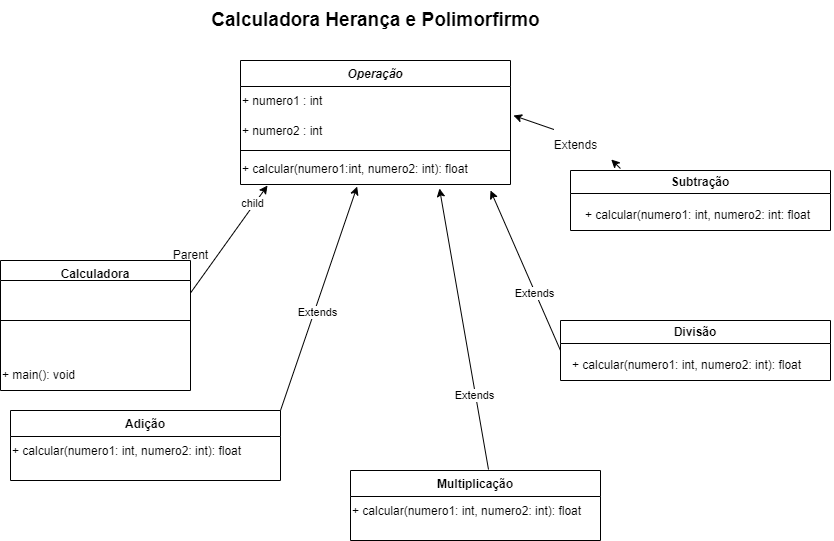

The diagram above was exported from draw.io. Its source (the exported page's mxGraphModel, read from the mxfile embedded in the PNG):
<mxGraphModel dx="880" dy="444" grid="1" gridSize="10" guides="1" tooltips="1" connect="1" arrows="1" fold="1" page="1" pageScale="1" pageWidth="827" pageHeight="1169" math="0" shadow="0">
  <root>
    <mxCell id="WIyWlLk6GJQsqaUBKTNV-0" />
    <mxCell id="WIyWlLk6GJQsqaUBKTNV-1" parent="WIyWlLk6GJQsqaUBKTNV-0" />
    <mxCell id="zkfFHV4jXpPFQw0GAbJ--0" value="Operação" style="swimlane;fontStyle=3;align=center;verticalAlign=top;childLayout=stackLayout;horizontal=1;startSize=26;horizontalStack=0;resizeParent=1;resizeLast=0;collapsible=1;marginBottom=0;rounded=0;shadow=0;strokeWidth=1;" parent="WIyWlLk6GJQsqaUBKTNV-1" vertex="1">
      <mxGeometry x="240" y="80" width="270" height="124" as="geometry">
        <mxRectangle x="230" y="140" width="160" height="26" as="alternateBounds" />
      </mxGeometry>
    </mxCell>
    <mxCell id="f2qAmu0uOPQC664qzjyl-33" value="+ numero1 : int" style="text;html=1;align=left;verticalAlign=middle;resizable=0;points=[];autosize=1;strokeColor=none;fillColor=none;" parent="zkfFHV4jXpPFQw0GAbJ--0" vertex="1">
      <mxGeometry y="26" width="270" height="30" as="geometry" />
    </mxCell>
    <mxCell id="f2qAmu0uOPQC664qzjyl-34" value="+ numero2 : int" style="text;html=1;align=left;verticalAlign=middle;resizable=0;points=[];autosize=1;strokeColor=none;fillColor=none;" parent="zkfFHV4jXpPFQw0GAbJ--0" vertex="1">
      <mxGeometry y="56" width="270" height="30" as="geometry" />
    </mxCell>
    <mxCell id="f2qAmu0uOPQC664qzjyl-35" value="" style="line;strokeWidth=1;fillColor=none;align=left;verticalAlign=middle;spacingTop=-1;spacingLeft=3;spacingRight=3;rotatable=0;labelPosition=right;points=[];portConstraint=eastwest;strokeColor=inherit;" parent="zkfFHV4jXpPFQw0GAbJ--0" vertex="1">
      <mxGeometry y="86" width="270" height="8" as="geometry" />
    </mxCell>
    <mxCell id="f2qAmu0uOPQC664qzjyl-36" value="+ calcular(numero1:int, numero2: int): float" style="text;html=1;align=left;verticalAlign=middle;resizable=0;points=[];autosize=1;strokeColor=none;fillColor=none;" parent="zkfFHV4jXpPFQw0GAbJ--0" vertex="1">
      <mxGeometry y="94" width="270" height="30" as="geometry" />
    </mxCell>
    <mxCell id="zkfFHV4jXpPFQw0GAbJ--6" value="Adição" style="swimlane;fontStyle=1;align=center;verticalAlign=top;childLayout=stackLayout;horizontal=1;startSize=26;horizontalStack=0;resizeParent=1;resizeLast=0;collapsible=1;marginBottom=0;rounded=0;shadow=0;strokeWidth=1;" parent="WIyWlLk6GJQsqaUBKTNV-1" vertex="1">
      <mxGeometry x="10" y="430" width="270" height="70" as="geometry">
        <mxRectangle x="130" y="380" width="160" height="26" as="alternateBounds" />
      </mxGeometry>
    </mxCell>
    <mxCell id="f2qAmu0uOPQC664qzjyl-40" value="+ calcular(numero1: int, numero2: int): float" style="text;html=1;align=left;verticalAlign=middle;resizable=0;points=[];autosize=1;strokeColor=none;fillColor=none;" parent="zkfFHV4jXpPFQw0GAbJ--6" vertex="1">
      <mxGeometry y="26" width="270" height="30" as="geometry" />
    </mxCell>
    <mxCell id="zkfFHV4jXpPFQw0GAbJ--13" value="Multiplicação" style="swimlane;fontStyle=1;align=center;verticalAlign=top;childLayout=stackLayout;horizontal=1;startSize=26;horizontalStack=0;resizeParent=1;resizeLast=0;collapsible=1;marginBottom=0;rounded=0;shadow=0;strokeWidth=1;" parent="WIyWlLk6GJQsqaUBKTNV-1" vertex="1">
      <mxGeometry x="350" y="490" width="250" height="70" as="geometry">
        <mxRectangle x="340" y="380" width="170" height="26" as="alternateBounds" />
      </mxGeometry>
    </mxCell>
    <mxCell id="f2qAmu0uOPQC664qzjyl-41" value="+ calcular(numero1: int, numero2: int): float" style="text;html=1;align=left;verticalAlign=middle;resizable=0;points=[];autosize=1;strokeColor=none;fillColor=none;" parent="zkfFHV4jXpPFQw0GAbJ--13" vertex="1">
      <mxGeometry y="26" width="250" height="30" as="geometry" />
    </mxCell>
    <mxCell id="f2qAmu0uOPQC664qzjyl-15" value="Divisão" style="swimlane;whiteSpace=wrap;html=1;" parent="WIyWlLk6GJQsqaUBKTNV-1" vertex="1">
      <mxGeometry x="560" y="340" width="270" height="60" as="geometry" />
    </mxCell>
    <mxCell id="f2qAmu0uOPQC664qzjyl-42" value="+ calcular(numero1: int, numero2: int): float" style="text;html=1;align=left;verticalAlign=middle;resizable=0;points=[];autosize=1;strokeColor=none;fillColor=none;" parent="f2qAmu0uOPQC664qzjyl-15" vertex="1">
      <mxGeometry x="10" y="30" width="250" height="30" as="geometry" />
    </mxCell>
    <mxCell id="f2qAmu0uOPQC664qzjyl-16" value="Subtração" style="swimlane;whiteSpace=wrap;html=1;" parent="WIyWlLk6GJQsqaUBKTNV-1" vertex="1">
      <mxGeometry x="570" y="190" width="260" height="60" as="geometry" />
    </mxCell>
    <mxCell id="f2qAmu0uOPQC664qzjyl-43" value="+ calcular(numero1: int, numero2: int: float" style="text;html=1;align=left;verticalAlign=middle;resizable=0;points=[];autosize=1;strokeColor=none;fillColor=none;" parent="f2qAmu0uOPQC664qzjyl-16" vertex="1">
      <mxGeometry x="13" y="30" width="250" height="30" as="geometry" />
    </mxCell>
    <mxCell id="f2qAmu0uOPQC664qzjyl-28" value="Calculadora" style="swimlane;fontStyle=1;align=center;verticalAlign=top;childLayout=stackLayout;horizontal=1;startSize=20;horizontalStack=0;resizeParent=1;resizeParentMax=0;resizeLast=0;collapsible=1;marginBottom=0;whiteSpace=wrap;html=1;" parent="WIyWlLk6GJQsqaUBKTNV-1" vertex="1">
      <mxGeometry y="280" width="190" height="130" as="geometry" />
    </mxCell>
    <mxCell id="f2qAmu0uOPQC664qzjyl-38" value="" style="line;strokeWidth=1;fillColor=none;align=left;verticalAlign=middle;spacingTop=-1;spacingLeft=3;spacingRight=3;rotatable=0;labelPosition=right;points=[];portConstraint=eastwest;strokeColor=inherit;" parent="f2qAmu0uOPQC664qzjyl-28" vertex="1">
      <mxGeometry y="20" width="190" height="80" as="geometry" />
    </mxCell>
    <mxCell id="f2qAmu0uOPQC664qzjyl-39" value="+ main(): void" style="text;html=1;align=left;verticalAlign=middle;resizable=0;points=[];autosize=1;strokeColor=none;fillColor=none;" parent="f2qAmu0uOPQC664qzjyl-28" vertex="1">
      <mxGeometry y="100" width="190" height="30" as="geometry" />
    </mxCell>
    <mxCell id="f2qAmu0uOPQC664qzjyl-45" value="" style="endArrow=classic;html=1;rounded=0;exitX=1;exitY=0;exitDx=0;exitDy=0;entryX=0.432;entryY=1.067;entryDx=0;entryDy=0;entryPerimeter=0;" parent="WIyWlLk6GJQsqaUBKTNV-1" source="zkfFHV4jXpPFQw0GAbJ--6" target="f2qAmu0uOPQC664qzjyl-36" edge="1">
      <mxGeometry width="50" height="50" relative="1" as="geometry">
        <mxPoint x="390" y="330" as="sourcePoint" />
        <mxPoint x="440" y="280" as="targetPoint" />
        <Array as="points" />
      </mxGeometry>
    </mxCell>
    <mxCell id="f2qAmu0uOPQC664qzjyl-52" value="Extends" style="edgeLabel;html=1;align=center;verticalAlign=middle;resizable=0;points=[];" parent="f2qAmu0uOPQC664qzjyl-45" connectable="0" vertex="1">
      <mxGeometry x="-0.1155" y="-3" relative="1" as="geometry">
        <mxPoint as="offset" />
      </mxGeometry>
    </mxCell>
    <mxCell id="f2qAmu0uOPQC664qzjyl-46" value="" style="endArrow=classic;html=1;rounded=0;entryX=0.1;entryY=1.033;entryDx=0;entryDy=0;entryPerimeter=0;exitX=1;exitY=0.25;exitDx=0;exitDy=0;" parent="WIyWlLk6GJQsqaUBKTNV-1" source="f2qAmu0uOPQC664qzjyl-28" target="f2qAmu0uOPQC664qzjyl-36" edge="1">
      <mxGeometry width="50" height="50" relative="1" as="geometry">
        <mxPoint x="200" y="270" as="sourcePoint" />
        <mxPoint x="250" y="220" as="targetPoint" />
      </mxGeometry>
    </mxCell>
    <mxCell id="f2qAmu0uOPQC664qzjyl-51" value="child" style="edgeLabel;html=1;align=center;verticalAlign=middle;resizable=0;points=[];" parent="f2qAmu0uOPQC664qzjyl-46" connectable="0" vertex="1">
      <mxGeometry x="0.6377" y="3" relative="1" as="geometry">
        <mxPoint x="1" as="offset" />
      </mxGeometry>
    </mxCell>
    <mxCell id="f2qAmu0uOPQC664qzjyl-47" value="" style="endArrow=classic;html=1;rounded=0;entryX=0.737;entryY=1.133;entryDx=0;entryDy=0;entryPerimeter=0;exitX=0.552;exitY=-0.014;exitDx=0;exitDy=0;exitPerimeter=0;" parent="WIyWlLk6GJQsqaUBKTNV-1" source="zkfFHV4jXpPFQw0GAbJ--13" target="f2qAmu0uOPQC664qzjyl-36" edge="1">
      <mxGeometry width="50" height="50" relative="1" as="geometry">
        <mxPoint x="440" y="440" as="sourcePoint" />
        <mxPoint x="440" y="280" as="targetPoint" />
      </mxGeometry>
    </mxCell>
    <mxCell id="f2qAmu0uOPQC664qzjyl-53" value="Extends" style="edgeLabel;html=1;align=center;verticalAlign=middle;resizable=0;points=[];" parent="f2qAmu0uOPQC664qzjyl-47" connectable="0" vertex="1">
      <mxGeometry x="-0.465" y="1" relative="1" as="geometry">
        <mxPoint as="offset" />
      </mxGeometry>
    </mxCell>
    <mxCell id="f2qAmu0uOPQC664qzjyl-48" value="" style="endArrow=classic;html=1;rounded=0;entryX=0.926;entryY=1.2;entryDx=0;entryDy=0;entryPerimeter=0;exitX=0;exitY=0.5;exitDx=0;exitDy=0;" parent="WIyWlLk6GJQsqaUBKTNV-1" source="f2qAmu0uOPQC664qzjyl-15" target="f2qAmu0uOPQC664qzjyl-36" edge="1">
      <mxGeometry width="50" height="50" relative="1" as="geometry">
        <mxPoint x="510" y="350" as="sourcePoint" />
        <mxPoint x="560" y="300" as="targetPoint" />
      </mxGeometry>
    </mxCell>
    <mxCell id="f2qAmu0uOPQC664qzjyl-54" value="Extends" style="edgeLabel;html=1;align=center;verticalAlign=middle;resizable=0;points=[];" parent="f2qAmu0uOPQC664qzjyl-48" connectable="0" vertex="1">
      <mxGeometry x="-0.2826" y="1" relative="1" as="geometry">
        <mxPoint as="offset" />
      </mxGeometry>
    </mxCell>
    <mxCell id="f2qAmu0uOPQC664qzjyl-49" value="" style="endArrow=classic;html=1;rounded=0;entryX=1.011;entryY=0.967;entryDx=0;entryDy=0;entryPerimeter=0;exitX=0.192;exitY=-0.033;exitDx=0;exitDy=0;exitPerimeter=0;" parent="WIyWlLk6GJQsqaUBKTNV-1" source="f2qAmu0uOPQC664qzjyl-55" target="f2qAmu0uOPQC664qzjyl-33" edge="1">
      <mxGeometry width="50" height="50" relative="1" as="geometry">
        <mxPoint x="570" y="180" as="sourcePoint" />
        <mxPoint x="620" y="130" as="targetPoint" />
      </mxGeometry>
    </mxCell>
    <mxCell id="f2qAmu0uOPQC664qzjyl-50" value="Parent" style="text;html=1;align=center;verticalAlign=middle;resizable=0;points=[];autosize=1;strokeColor=none;fillColor=none;rotation=0;" parent="WIyWlLk6GJQsqaUBKTNV-1" vertex="1">
      <mxGeometry x="160" y="260" width="60" height="30" as="geometry" />
    </mxCell>
    <mxCell id="f2qAmu0uOPQC664qzjyl-56" value="" style="endArrow=classic;html=1;rounded=0;entryX=1.011;entryY=0.967;entryDx=0;entryDy=0;entryPerimeter=0;exitX=0.192;exitY=-0.033;exitDx=0;exitDy=0;exitPerimeter=0;" parent="WIyWlLk6GJQsqaUBKTNV-1" source="f2qAmu0uOPQC664qzjyl-16" target="f2qAmu0uOPQC664qzjyl-55" edge="1">
      <mxGeometry width="50" height="50" relative="1" as="geometry">
        <mxPoint x="620" y="188" as="sourcePoint" />
        <mxPoint x="513" y="135" as="targetPoint" />
      </mxGeometry>
    </mxCell>
    <mxCell id="f2qAmu0uOPQC664qzjyl-55" value="Extends" style="text;html=1;align=center;verticalAlign=middle;resizable=0;points=[];autosize=1;strokeColor=none;fillColor=none;" parent="WIyWlLk6GJQsqaUBKTNV-1" vertex="1">
      <mxGeometry x="540" y="150" width="70" height="30" as="geometry" />
    </mxCell>
    <mxCell id="f2qAmu0uOPQC664qzjyl-57" value="&lt;b&gt;&lt;font style=&quot;font-size: 19px;&quot;&gt;Calculadora Herança e Polimorfirmo&lt;/font&gt;&lt;/b&gt;" style="text;html=1;align=center;verticalAlign=middle;resizable=0;points=[];autosize=1;strokeColor=none;fillColor=none;" parent="WIyWlLk6GJQsqaUBKTNV-1" vertex="1">
      <mxGeometry x="200" y="20" width="350" height="40" as="geometry" />
    </mxCell>
  </root>
</mxGraphModel>